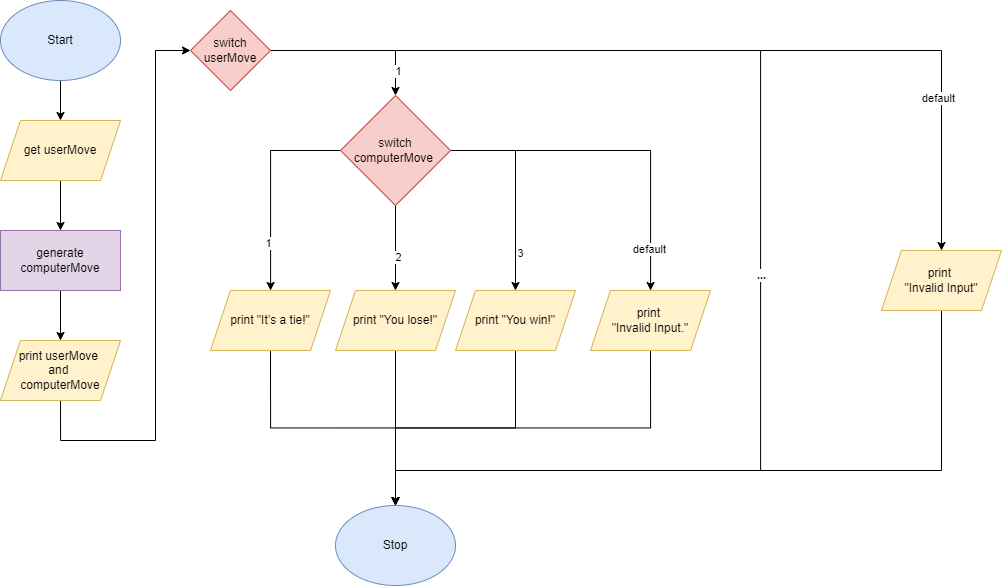

The diagram above was exported from draw.io. Its source (the exported page's mxGraphModel, read from the mxfile embedded in the PNG):
<mxGraphModel dx="1255" dy="920" grid="1" gridSize="10" guides="1" tooltips="1" connect="1" arrows="1" fold="1" page="1" pageScale="1" pageWidth="827" pageHeight="1169" math="0" shadow="0">
  <root>
    <mxCell id="0" />
    <mxCell id="1" parent="0" />
    <mxCell id="6" style="edgeStyle=none;html=1;exitX=0.5;exitY=1;exitDx=0;exitDy=0;entryX=0.5;entryY=0;entryDx=0;entryDy=0;" parent="1" source="2" target="5" edge="1">
      <mxGeometry relative="1" as="geometry" />
    </mxCell>
    <mxCell id="2" value="Start" style="ellipse;whiteSpace=wrap;html=1;fillColor=#dae8fc;strokeColor=#6c8ebf;" parent="1" vertex="1">
      <mxGeometry x="360" y="40" width="120" height="80" as="geometry" />
    </mxCell>
    <mxCell id="3" value="Stop" style="ellipse;whiteSpace=wrap;html=1;fillColor=#dae8fc;strokeColor=#6c8ebf;" parent="1" vertex="1">
      <mxGeometry x="695" y="545" width="120" height="80" as="geometry" />
    </mxCell>
    <mxCell id="10" style="edgeStyle=orthogonalEdgeStyle;html=1;exitX=0.5;exitY=1;exitDx=0;exitDy=0;rounded=0;" parent="1" source="5" target="9" edge="1">
      <mxGeometry relative="1" as="geometry" />
    </mxCell>
    <mxCell id="5" value="get userMove" style="shape=parallelogram;perimeter=parallelogramPerimeter;whiteSpace=wrap;html=1;fixedSize=1;fillColor=#fff2cc;strokeColor=#d6b656;" parent="1" vertex="1">
      <mxGeometry x="360" y="160" width="120" height="60" as="geometry" />
    </mxCell>
    <mxCell id="14" style="edgeStyle=orthogonalEdgeStyle;rounded=0;html=1;exitX=0.5;exitY=1;exitDx=0;exitDy=0;entryX=0.5;entryY=0;entryDx=0;entryDy=0;" parent="1" source="9" target="13" edge="1">
      <mxGeometry relative="1" as="geometry" />
    </mxCell>
    <mxCell id="9" value="generate computerMove" style="rounded=0;whiteSpace=wrap;html=1;fillColor=#e1d5e7;strokeColor=#9673a6;" parent="1" vertex="1">
      <mxGeometry x="360" y="270" width="120" height="60" as="geometry" />
    </mxCell>
    <mxCell id="34" style="edgeStyle=orthogonalEdgeStyle;rounded=0;html=1;exitX=1;exitY=0.5;exitDx=0;exitDy=0;entryX=0.5;entryY=0;entryDx=0;entryDy=0;" parent="1" source="11" target="17" edge="1">
      <mxGeometry relative="1" as="geometry" />
    </mxCell>
    <mxCell id="35" value="1" style="edgeLabel;html=1;align=center;verticalAlign=middle;resizable=0;points=[];" parent="34" vertex="1" connectable="0">
      <mxGeometry x="0.7078" y="2" relative="1" as="geometry">
        <mxPoint as="offset" />
      </mxGeometry>
    </mxCell>
    <mxCell id="45" style="edgeStyle=orthogonalEdgeStyle;rounded=0;html=1;exitX=1;exitY=0.5;exitDx=0;exitDy=0;entryX=0.5;entryY=0;entryDx=0;entryDy=0;" parent="1" source="11" target="3" edge="1">
      <mxGeometry relative="1" as="geometry">
        <Array as="points">
          <mxPoint x="1120" y="90" />
          <mxPoint x="1120" y="510" />
          <mxPoint x="755" y="510" />
        </Array>
      </mxGeometry>
    </mxCell>
    <mxCell id="46" value="..." style="edgeLabel;html=1;align=center;verticalAlign=middle;resizable=0;points=[];fontStyle=1" parent="45" vertex="1" connectable="0">
      <mxGeometry x="0.0919" relative="1" as="geometry">
        <mxPoint as="offset" />
      </mxGeometry>
    </mxCell>
    <mxCell id="49" style="edgeStyle=orthogonalEdgeStyle;rounded=0;html=1;exitX=1;exitY=0.5;exitDx=0;exitDy=0;entryX=0.5;entryY=0;entryDx=0;entryDy=0;" edge="1" parent="1" source="11" target="48">
      <mxGeometry relative="1" as="geometry" />
    </mxCell>
    <mxCell id="51" value="default" style="edgeLabel;html=1;align=center;verticalAlign=middle;resizable=0;points=[];" vertex="1" connectable="0" parent="49">
      <mxGeometry x="0.6511" y="-4" relative="1" as="geometry">
        <mxPoint as="offset" />
      </mxGeometry>
    </mxCell>
    <mxCell id="11" value="switch userMove" style="rhombus;whiteSpace=wrap;html=1;fillColor=#f8cecc;strokeColor=#b85450;" parent="1" vertex="1">
      <mxGeometry x="550" y="50" width="80" height="80" as="geometry" />
    </mxCell>
    <mxCell id="15" style="edgeStyle=orthogonalEdgeStyle;rounded=0;html=1;exitX=0.5;exitY=1;exitDx=0;exitDy=0;entryX=0;entryY=0.5;entryDx=0;entryDy=0;" parent="1" source="13" target="11" edge="1">
      <mxGeometry relative="1" as="geometry">
        <Array as="points">
          <mxPoint x="420" y="480" />
          <mxPoint x="515" y="480" />
          <mxPoint x="515" y="90" />
        </Array>
      </mxGeometry>
    </mxCell>
    <mxCell id="13" value="print userMove&amp;nbsp;&lt;br&gt;and &lt;br&gt;computerMove" style="shape=parallelogram;perimeter=parallelogramPerimeter;whiteSpace=wrap;html=1;fixedSize=1;fillColor=#fff2cc;strokeColor=#d6b656;" parent="1" vertex="1">
      <mxGeometry x="360" y="380" width="120" height="60" as="geometry" />
    </mxCell>
    <mxCell id="37" style="edgeStyle=orthogonalEdgeStyle;rounded=0;html=1;exitX=0;exitY=0.5;exitDx=0;exitDy=0;" parent="1" source="17" target="36" edge="1">
      <mxGeometry relative="1" as="geometry" />
    </mxCell>
    <mxCell id="58" value="1" style="edgeLabel;html=1;align=center;verticalAlign=middle;resizable=0;points=[];" vertex="1" connectable="0" parent="37">
      <mxGeometry x="0.5437" y="-3" relative="1" as="geometry">
        <mxPoint as="offset" />
      </mxGeometry>
    </mxCell>
    <mxCell id="39" style="edgeStyle=orthogonalEdgeStyle;rounded=0;html=1;exitX=0.5;exitY=1;exitDx=0;exitDy=0;" parent="1" source="17" target="38" edge="1">
      <mxGeometry relative="1" as="geometry" />
    </mxCell>
    <mxCell id="60" value="2" style="edgeLabel;html=1;align=center;verticalAlign=middle;resizable=0;points=[];" vertex="1" connectable="0" parent="39">
      <mxGeometry x="0.2" y="2" relative="1" as="geometry">
        <mxPoint as="offset" />
      </mxGeometry>
    </mxCell>
    <mxCell id="41" style="edgeStyle=orthogonalEdgeStyle;rounded=0;html=1;exitX=1;exitY=0.5;exitDx=0;exitDy=0;" parent="1" source="17" target="40" edge="1">
      <mxGeometry relative="1" as="geometry" />
    </mxCell>
    <mxCell id="61" value="3" style="edgeLabel;html=1;align=center;verticalAlign=middle;resizable=0;points=[];" vertex="1" connectable="0" parent="41">
      <mxGeometry x="0.6258" y="4" relative="1" as="geometry">
        <mxPoint as="offset" />
      </mxGeometry>
    </mxCell>
    <mxCell id="56" style="edgeStyle=orthogonalEdgeStyle;rounded=0;html=1;exitX=1;exitY=0.5;exitDx=0;exitDy=0;" edge="1" parent="1" source="17" target="53">
      <mxGeometry relative="1" as="geometry" />
    </mxCell>
    <mxCell id="59" value="default" style="edgeLabel;html=1;align=center;verticalAlign=middle;resizable=0;points=[];" vertex="1" connectable="0" parent="56">
      <mxGeometry x="0.754" y="-2" relative="1" as="geometry">
        <mxPoint as="offset" />
      </mxGeometry>
    </mxCell>
    <mxCell id="17" value="switch&lt;br&gt;computerMove&amp;nbsp;" style="rhombus;whiteSpace=wrap;html=1;fillColor=#f8cecc;strokeColor=#b85450;" parent="1" vertex="1">
      <mxGeometry x="700" y="135" width="110" height="110" as="geometry" />
    </mxCell>
    <mxCell id="42" style="edgeStyle=orthogonalEdgeStyle;rounded=0;html=1;exitX=0.5;exitY=1;exitDx=0;exitDy=0;" parent="1" source="36" target="3" edge="1">
      <mxGeometry relative="1" as="geometry" />
    </mxCell>
    <mxCell id="36" value="print &quot;It’s a tie!&quot;" style="shape=parallelogram;perimeter=parallelogramPerimeter;whiteSpace=wrap;html=1;fixedSize=1;fillColor=#fff2cc;strokeColor=#d6b656;" parent="1" vertex="1">
      <mxGeometry x="570" y="330" width="120" height="60" as="geometry" />
    </mxCell>
    <mxCell id="43" style="edgeStyle=orthogonalEdgeStyle;rounded=0;html=1;exitX=0.5;exitY=1;exitDx=0;exitDy=0;" parent="1" source="38" target="3" edge="1">
      <mxGeometry relative="1" as="geometry" />
    </mxCell>
    <mxCell id="38" value="print &quot;You lose!&quot;" style="shape=parallelogram;perimeter=parallelogramPerimeter;whiteSpace=wrap;html=1;fixedSize=1;fillColor=#fff2cc;strokeColor=#d6b656;" parent="1" vertex="1">
      <mxGeometry x="695" y="330" width="120" height="60" as="geometry" />
    </mxCell>
    <mxCell id="44" style="edgeStyle=orthogonalEdgeStyle;rounded=0;html=1;exitX=0.5;exitY=1;exitDx=0;exitDy=0;" parent="1" source="40" target="3" edge="1">
      <mxGeometry relative="1" as="geometry" />
    </mxCell>
    <mxCell id="40" value="print &quot;You win!&quot;" style="shape=parallelogram;perimeter=parallelogramPerimeter;whiteSpace=wrap;html=1;fixedSize=1;fillColor=#fff2cc;strokeColor=#d6b656;" parent="1" vertex="1">
      <mxGeometry x="815" y="330" width="120" height="60" as="geometry" />
    </mxCell>
    <mxCell id="50" style="edgeStyle=orthogonalEdgeStyle;rounded=0;html=1;exitX=0.5;exitY=1;exitDx=0;exitDy=0;entryX=0.5;entryY=0;entryDx=0;entryDy=0;" edge="1" parent="1" source="48" target="3">
      <mxGeometry relative="1" as="geometry">
        <Array as="points">
          <mxPoint x="1301" y="510" />
          <mxPoint x="755" y="510" />
        </Array>
      </mxGeometry>
    </mxCell>
    <mxCell id="48" value="print &lt;br&gt;&quot;Invalid Input&quot;" style="shape=parallelogram;perimeter=parallelogramPerimeter;whiteSpace=wrap;html=1;fixedSize=1;fillColor=#fff2cc;strokeColor=#d6b656;" vertex="1" parent="1">
      <mxGeometry x="1241" y="290" width="120" height="60" as="geometry" />
    </mxCell>
    <mxCell id="57" style="edgeStyle=orthogonalEdgeStyle;rounded=0;html=1;exitX=0.5;exitY=1;exitDx=0;exitDy=0;entryX=0.5;entryY=0;entryDx=0;entryDy=0;" edge="1" parent="1" source="53" target="3">
      <mxGeometry relative="1" as="geometry" />
    </mxCell>
    <mxCell id="53" value="print &lt;br&gt;&quot;Invalid Input.&quot;" style="shape=parallelogram;perimeter=parallelogramPerimeter;whiteSpace=wrap;html=1;fixedSize=1;fillColor=#fff2cc;strokeColor=#d6b656;" vertex="1" parent="1">
      <mxGeometry x="950" y="330" width="120" height="60" as="geometry" />
    </mxCell>
  </root>
</mxGraphModel>